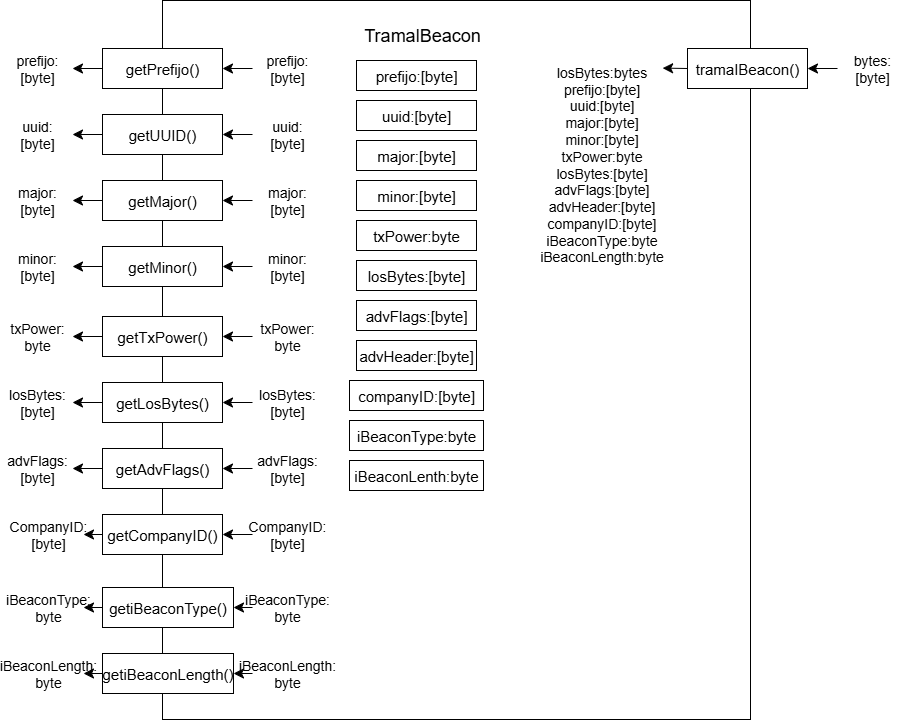

The diagram above was exported from draw.io. Its source (the exported page's mxGraphModel, read from the mxfile embedded in the PNG):
<mxGraphModel dx="1751" dy="1120" grid="1" gridSize="11" guides="1" tooltips="1" connect="1" arrows="1" fold="1" page="1" pageScale="1" pageWidth="827" pageHeight="1169" math="0" shadow="0">
  <root>
    <mxCell id="0" />
    <mxCell id="1" parent="0" />
    <mxCell id="hqQdDi8cSVjwB_qoyVgD-1" value="" style="rounded=0;whiteSpace=wrap;html=1;" parent="1" vertex="1">
      <mxGeometry x="160" y="40" width="588" height="719" as="geometry" />
    </mxCell>
    <mxCell id="hbZbITzgYtinQQvVZeky-1" value="&lt;font style=&quot;font-size: 18px;&quot;&gt;TramalBeacon&lt;/font&gt;" style="text;html=1;align=center;verticalAlign=middle;whiteSpace=wrap;rounded=0;" vertex="1" parent="1">
      <mxGeometry x="310" y="60" width="220" height="30" as="geometry" />
    </mxCell>
    <mxCell id="hbZbITzgYtinQQvVZeky-3" value="&lt;font style=&quot;font-size: 14px;&quot;&gt;prefijo: [byte]&lt;/font&gt;" style="text;html=1;align=center;verticalAlign=middle;whiteSpace=wrap;rounded=0;" vertex="1" parent="1">
      <mxGeometry y="93" width="70" height="30" as="geometry" />
    </mxCell>
    <mxCell id="hbZbITzgYtinQQvVZeky-4" value="&lt;font style=&quot;font-size: 15px;&quot;&gt;getPrefijo()&lt;/font&gt;" style="rounded=0;whiteSpace=wrap;html=1;" vertex="1" parent="1">
      <mxGeometry x="100" y="88" width="120" height="40" as="geometry" />
    </mxCell>
    <mxCell id="hbZbITzgYtinQQvVZeky-7" value="" style="endArrow=classic;html=1;rounded=0;fontSize=12;startSize=8;endSize=8;curved=1;exitX=0;exitY=0.5;exitDx=0;exitDy=0;" edge="1" parent="1" source="hbZbITzgYtinQQvVZeky-4" target="hbZbITzgYtinQQvVZeky-3">
      <mxGeometry width="50" height="50" relative="1" as="geometry">
        <mxPoint x="40" y="238" as="sourcePoint" />
        <mxPoint x="90" y="188" as="targetPoint" />
      </mxGeometry>
    </mxCell>
    <mxCell id="hbZbITzgYtinQQvVZeky-8" value="&lt;font style=&quot;font-size: 15px;&quot;&gt;prefijo:[byte]&lt;/font&gt;" style="rounded=0;whiteSpace=wrap;html=1;" vertex="1" parent="1">
      <mxGeometry x="354" y="100" width="120" height="30" as="geometry" />
    </mxCell>
    <mxCell id="hbZbITzgYtinQQvVZeky-9" value="&lt;font style=&quot;font-size: 15px;&quot;&gt;uuid:[byte]&lt;/font&gt;" style="rounded=0;whiteSpace=wrap;html=1;" vertex="1" parent="1">
      <mxGeometry x="354" y="140" width="120" height="30" as="geometry" />
    </mxCell>
    <mxCell id="hbZbITzgYtinQQvVZeky-10" value="&lt;font style=&quot;font-size: 15px;&quot;&gt;major:[byte]&lt;/font&gt;" style="rounded=0;whiteSpace=wrap;html=1;" vertex="1" parent="1">
      <mxGeometry x="354" y="180" width="120" height="30" as="geometry" />
    </mxCell>
    <mxCell id="hbZbITzgYtinQQvVZeky-11" value="&lt;font style=&quot;font-size: 15px;&quot;&gt;minor:[byte]&lt;/font&gt;" style="rounded=0;whiteSpace=wrap;html=1;" vertex="1" parent="1">
      <mxGeometry x="354" y="220" width="120" height="30" as="geometry" />
    </mxCell>
    <mxCell id="hbZbITzgYtinQQvVZeky-12" value="&lt;font style=&quot;font-size: 15px;&quot;&gt;txPower:byte&lt;/font&gt;" style="rounded=0;whiteSpace=wrap;html=1;" vertex="1" parent="1">
      <mxGeometry x="354" y="260" width="120" height="30" as="geometry" />
    </mxCell>
    <mxCell id="hbZbITzgYtinQQvVZeky-13" value="&lt;font style=&quot;font-size: 15px;&quot;&gt;losBytes:[byte]&lt;/font&gt;" style="rounded=0;whiteSpace=wrap;html=1;" vertex="1" parent="1">
      <mxGeometry x="354" y="300" width="120" height="30" as="geometry" />
    </mxCell>
    <mxCell id="hbZbITzgYtinQQvVZeky-14" value="&lt;font style=&quot;font-size: 15px;&quot;&gt;advFlags:[byte]&lt;/font&gt;" style="rounded=0;whiteSpace=wrap;html=1;" vertex="1" parent="1">
      <mxGeometry x="354" y="340" width="120" height="30" as="geometry" />
    </mxCell>
    <mxCell id="hbZbITzgYtinQQvVZeky-16" value="&lt;font style=&quot;font-size: 15px;&quot;&gt;advHeader:[byte]&lt;/font&gt;" style="rounded=0;whiteSpace=wrap;html=1;" vertex="1" parent="1">
      <mxGeometry x="354" y="380" width="120" height="30" as="geometry" />
    </mxCell>
    <mxCell id="hbZbITzgYtinQQvVZeky-17" value="&lt;font style=&quot;font-size: 15px;&quot;&gt;companyID:[byte]&lt;/font&gt;" style="rounded=0;whiteSpace=wrap;html=1;" vertex="1" parent="1">
      <mxGeometry x="347" y="420" width="134" height="30" as="geometry" />
    </mxCell>
    <mxCell id="hbZbITzgYtinQQvVZeky-18" value="&lt;font style=&quot;font-size: 15px;&quot;&gt;iBeaconType:byte&lt;/font&gt;" style="rounded=0;whiteSpace=wrap;html=1;" vertex="1" parent="1">
      <mxGeometry x="347" y="460" width="134" height="30" as="geometry" />
    </mxCell>
    <mxCell id="hbZbITzgYtinQQvVZeky-19" value="&lt;font style=&quot;font-size: 15px;&quot;&gt;iBeaconLenth:byte&lt;/font&gt;" style="rounded=0;whiteSpace=wrap;html=1;" vertex="1" parent="1">
      <mxGeometry x="347" y="500" width="134" height="30" as="geometry" />
    </mxCell>
    <mxCell id="hbZbITzgYtinQQvVZeky-20" value="&lt;font style=&quot;font-size: 14px;&quot;&gt;prefijo: [byte]&lt;/font&gt;" style="text;html=1;align=center;verticalAlign=middle;whiteSpace=wrap;rounded=0;" vertex="1" parent="1">
      <mxGeometry x="250" y="93" width="70" height="30" as="geometry" />
    </mxCell>
    <mxCell id="hbZbITzgYtinQQvVZeky-21" value="" style="endArrow=classic;html=1;rounded=0;fontSize=12;startSize=8;endSize=8;curved=1;exitX=0;exitY=0.5;exitDx=0;exitDy=0;entryX=1;entryY=0.5;entryDx=0;entryDy=0;" edge="1" parent="1" source="hbZbITzgYtinQQvVZeky-20" target="hbZbITzgYtinQQvVZeky-4">
      <mxGeometry width="50" height="50" relative="1" as="geometry">
        <mxPoint x="300" y="248" as="sourcePoint" />
        <mxPoint x="350" y="198" as="targetPoint" />
      </mxGeometry>
    </mxCell>
    <mxCell id="hbZbITzgYtinQQvVZeky-22" value="&lt;font style=&quot;font-size: 14px;&quot;&gt;uuid: [byte]&lt;/font&gt;" style="text;html=1;align=center;verticalAlign=middle;whiteSpace=wrap;rounded=0;" vertex="1" parent="1">
      <mxGeometry y="159" width="70" height="30" as="geometry" />
    </mxCell>
    <mxCell id="hbZbITzgYtinQQvVZeky-23" value="&lt;font style=&quot;font-size: 15px;&quot;&gt;getUUID()&lt;/font&gt;" style="rounded=0;whiteSpace=wrap;html=1;" vertex="1" parent="1">
      <mxGeometry x="100" y="154" width="120" height="40" as="geometry" />
    </mxCell>
    <mxCell id="hbZbITzgYtinQQvVZeky-24" value="" style="endArrow=classic;html=1;rounded=0;fontSize=12;startSize=8;endSize=8;curved=1;exitX=0;exitY=0.5;exitDx=0;exitDy=0;" edge="1" parent="1" source="hbZbITzgYtinQQvVZeky-23" target="hbZbITzgYtinQQvVZeky-22">
      <mxGeometry width="50" height="50" relative="1" as="geometry">
        <mxPoint x="40" y="304" as="sourcePoint" />
        <mxPoint x="90" y="254" as="targetPoint" />
      </mxGeometry>
    </mxCell>
    <mxCell id="hbZbITzgYtinQQvVZeky-25" value="&lt;font style=&quot;font-size: 14px;&quot;&gt;uuid: [byte]&lt;/font&gt;" style="text;html=1;align=center;verticalAlign=middle;whiteSpace=wrap;rounded=0;" vertex="1" parent="1">
      <mxGeometry x="250" y="159" width="70" height="30" as="geometry" />
    </mxCell>
    <mxCell id="hbZbITzgYtinQQvVZeky-26" value="" style="endArrow=classic;html=1;rounded=0;fontSize=12;startSize=8;endSize=8;curved=1;exitX=0;exitY=0.5;exitDx=0;exitDy=0;entryX=1;entryY=0.5;entryDx=0;entryDy=0;" edge="1" parent="1" source="hbZbITzgYtinQQvVZeky-25" target="hbZbITzgYtinQQvVZeky-23">
      <mxGeometry width="50" height="50" relative="1" as="geometry">
        <mxPoint x="300" y="314" as="sourcePoint" />
        <mxPoint x="350" y="264" as="targetPoint" />
      </mxGeometry>
    </mxCell>
    <mxCell id="hbZbITzgYtinQQvVZeky-27" value="&lt;font style=&quot;font-size: 14px;&quot;&gt;major: [byte]&lt;/font&gt;" style="text;html=1;align=center;verticalAlign=middle;whiteSpace=wrap;rounded=0;" vertex="1" parent="1">
      <mxGeometry y="225" width="70" height="30" as="geometry" />
    </mxCell>
    <mxCell id="hbZbITzgYtinQQvVZeky-28" value="&lt;font style=&quot;font-size: 15px;&quot;&gt;getMajor()&lt;/font&gt;" style="rounded=0;whiteSpace=wrap;html=1;" vertex="1" parent="1">
      <mxGeometry x="100" y="220" width="120" height="40" as="geometry" />
    </mxCell>
    <mxCell id="hbZbITzgYtinQQvVZeky-29" value="" style="endArrow=classic;html=1;rounded=0;fontSize=12;startSize=8;endSize=8;curved=1;exitX=0;exitY=0.5;exitDx=0;exitDy=0;" edge="1" parent="1" source="hbZbITzgYtinQQvVZeky-28" target="hbZbITzgYtinQQvVZeky-27">
      <mxGeometry width="50" height="50" relative="1" as="geometry">
        <mxPoint x="40" y="370" as="sourcePoint" />
        <mxPoint x="90" y="320" as="targetPoint" />
      </mxGeometry>
    </mxCell>
    <mxCell id="hbZbITzgYtinQQvVZeky-30" value="&lt;font style=&quot;font-size: 14px;&quot;&gt;major: [byte]&lt;/font&gt;" style="text;html=1;align=center;verticalAlign=middle;whiteSpace=wrap;rounded=0;" vertex="1" parent="1">
      <mxGeometry x="250" y="225" width="70" height="30" as="geometry" />
    </mxCell>
    <mxCell id="hbZbITzgYtinQQvVZeky-31" value="" style="endArrow=classic;html=1;rounded=0;fontSize=12;startSize=8;endSize=8;curved=1;exitX=0;exitY=0.5;exitDx=0;exitDy=0;entryX=1;entryY=0.5;entryDx=0;entryDy=0;" edge="1" parent="1" source="hbZbITzgYtinQQvVZeky-30" target="hbZbITzgYtinQQvVZeky-28">
      <mxGeometry width="50" height="50" relative="1" as="geometry">
        <mxPoint x="300" y="380" as="sourcePoint" />
        <mxPoint x="350" y="330" as="targetPoint" />
      </mxGeometry>
    </mxCell>
    <mxCell id="hbZbITzgYtinQQvVZeky-32" value="&lt;font style=&quot;font-size: 14px;&quot;&gt;minor: [byte]&lt;/font&gt;" style="text;html=1;align=center;verticalAlign=middle;whiteSpace=wrap;rounded=0;" vertex="1" parent="1">
      <mxGeometry y="291" width="70" height="30" as="geometry" />
    </mxCell>
    <mxCell id="hbZbITzgYtinQQvVZeky-33" value="&lt;font style=&quot;font-size: 15px;&quot;&gt;getMinor()&lt;/font&gt;" style="rounded=0;whiteSpace=wrap;html=1;" vertex="1" parent="1">
      <mxGeometry x="100" y="286" width="120" height="40" as="geometry" />
    </mxCell>
    <mxCell id="hbZbITzgYtinQQvVZeky-34" value="" style="endArrow=classic;html=1;rounded=0;fontSize=12;startSize=8;endSize=8;curved=1;exitX=0;exitY=0.5;exitDx=0;exitDy=0;" edge="1" parent="1" source="hbZbITzgYtinQQvVZeky-33" target="hbZbITzgYtinQQvVZeky-32">
      <mxGeometry width="50" height="50" relative="1" as="geometry">
        <mxPoint x="40" y="436" as="sourcePoint" />
        <mxPoint x="90" y="386" as="targetPoint" />
      </mxGeometry>
    </mxCell>
    <mxCell id="hbZbITzgYtinQQvVZeky-35" value="&lt;font style=&quot;font-size: 14px;&quot;&gt;minor: [byte]&lt;/font&gt;" style="text;html=1;align=center;verticalAlign=middle;whiteSpace=wrap;rounded=0;" vertex="1" parent="1">
      <mxGeometry x="250" y="291" width="70" height="30" as="geometry" />
    </mxCell>
    <mxCell id="hbZbITzgYtinQQvVZeky-36" value="" style="endArrow=classic;html=1;rounded=0;fontSize=12;startSize=8;endSize=8;curved=1;exitX=0;exitY=0.5;exitDx=0;exitDy=0;entryX=1;entryY=0.5;entryDx=0;entryDy=0;" edge="1" parent="1" source="hbZbITzgYtinQQvVZeky-35" target="hbZbITzgYtinQQvVZeky-33">
      <mxGeometry width="50" height="50" relative="1" as="geometry">
        <mxPoint x="300" y="446" as="sourcePoint" />
        <mxPoint x="350" y="396" as="targetPoint" />
      </mxGeometry>
    </mxCell>
    <mxCell id="hbZbITzgYtinQQvVZeky-37" value="&lt;font style=&quot;font-size: 14px;&quot;&gt;txPower: byte&lt;/font&gt;" style="text;html=1;align=center;verticalAlign=middle;whiteSpace=wrap;rounded=0;" vertex="1" parent="1">
      <mxGeometry y="361" width="70" height="30" as="geometry" />
    </mxCell>
    <mxCell id="hbZbITzgYtinQQvVZeky-38" value="&lt;font style=&quot;font-size: 15px;&quot;&gt;getTxPower()&lt;/font&gt;" style="rounded=0;whiteSpace=wrap;html=1;" vertex="1" parent="1">
      <mxGeometry x="100" y="356" width="120" height="40" as="geometry" />
    </mxCell>
    <mxCell id="hbZbITzgYtinQQvVZeky-39" value="" style="endArrow=classic;html=1;rounded=0;fontSize=12;startSize=8;endSize=8;curved=1;exitX=0;exitY=0.5;exitDx=0;exitDy=0;" edge="1" parent="1" source="hbZbITzgYtinQQvVZeky-38" target="hbZbITzgYtinQQvVZeky-37">
      <mxGeometry width="50" height="50" relative="1" as="geometry">
        <mxPoint x="40" y="506" as="sourcePoint" />
        <mxPoint x="90" y="456" as="targetPoint" />
      </mxGeometry>
    </mxCell>
    <mxCell id="hbZbITzgYtinQQvVZeky-40" value="&lt;span style=&quot;font-size: 14px;&quot;&gt;txPower: byte&lt;/span&gt;" style="text;html=1;align=center;verticalAlign=middle;whiteSpace=wrap;rounded=0;" vertex="1" parent="1">
      <mxGeometry x="250" y="361" width="70" height="30" as="geometry" />
    </mxCell>
    <mxCell id="hbZbITzgYtinQQvVZeky-41" value="" style="endArrow=classic;html=1;rounded=0;fontSize=12;startSize=8;endSize=8;curved=1;exitX=0;exitY=0.5;exitDx=0;exitDy=0;entryX=1;entryY=0.5;entryDx=0;entryDy=0;" edge="1" parent="1" source="hbZbITzgYtinQQvVZeky-40" target="hbZbITzgYtinQQvVZeky-38">
      <mxGeometry width="50" height="50" relative="1" as="geometry">
        <mxPoint x="300" y="516" as="sourcePoint" />
        <mxPoint x="350" y="466" as="targetPoint" />
      </mxGeometry>
    </mxCell>
    <mxCell id="hbZbITzgYtinQQvVZeky-42" value="&lt;font style=&quot;font-size: 14px;&quot;&gt;losBytes: [byte]&lt;/font&gt;" style="text;html=1;align=center;verticalAlign=middle;whiteSpace=wrap;rounded=0;" vertex="1" parent="1">
      <mxGeometry y="427" width="70" height="30" as="geometry" />
    </mxCell>
    <mxCell id="hbZbITzgYtinQQvVZeky-43" value="&lt;font style=&quot;font-size: 15px;&quot;&gt;getLosBytes()&lt;/font&gt;" style="rounded=0;whiteSpace=wrap;html=1;" vertex="1" parent="1">
      <mxGeometry x="100" y="422" width="120" height="40" as="geometry" />
    </mxCell>
    <mxCell id="hbZbITzgYtinQQvVZeky-44" value="" style="endArrow=classic;html=1;rounded=0;fontSize=12;startSize=8;endSize=8;curved=1;exitX=0;exitY=0.5;exitDx=0;exitDy=0;" edge="1" parent="1" source="hbZbITzgYtinQQvVZeky-43" target="hbZbITzgYtinQQvVZeky-42">
      <mxGeometry width="50" height="50" relative="1" as="geometry">
        <mxPoint x="40" y="572" as="sourcePoint" />
        <mxPoint x="90" y="522" as="targetPoint" />
      </mxGeometry>
    </mxCell>
    <mxCell id="hbZbITzgYtinQQvVZeky-45" value="&lt;font style=&quot;font-size: 14px;&quot;&gt;losBytes: [byte]&lt;/font&gt;" style="text;html=1;align=center;verticalAlign=middle;whiteSpace=wrap;rounded=0;" vertex="1" parent="1">
      <mxGeometry x="250" y="427" width="70" height="30" as="geometry" />
    </mxCell>
    <mxCell id="hbZbITzgYtinQQvVZeky-46" value="" style="endArrow=classic;html=1;rounded=0;fontSize=12;startSize=8;endSize=8;curved=1;exitX=0;exitY=0.5;exitDx=0;exitDy=0;entryX=1;entryY=0.5;entryDx=0;entryDy=0;" edge="1" parent="1" source="hbZbITzgYtinQQvVZeky-45" target="hbZbITzgYtinQQvVZeky-43">
      <mxGeometry width="50" height="50" relative="1" as="geometry">
        <mxPoint x="300" y="582" as="sourcePoint" />
        <mxPoint x="350" y="532" as="targetPoint" />
      </mxGeometry>
    </mxCell>
    <mxCell id="hbZbITzgYtinQQvVZeky-47" value="&lt;font style=&quot;font-size: 14px;&quot;&gt;advFlags: [byte]&lt;/font&gt;" style="text;html=1;align=center;verticalAlign=middle;whiteSpace=wrap;rounded=0;" vertex="1" parent="1">
      <mxGeometry y="493" width="70" height="30" as="geometry" />
    </mxCell>
    <mxCell id="hbZbITzgYtinQQvVZeky-48" value="&lt;font style=&quot;font-size: 15px;&quot;&gt;getAdvFlags()&lt;/font&gt;" style="rounded=0;whiteSpace=wrap;html=1;" vertex="1" parent="1">
      <mxGeometry x="100" y="488" width="120" height="40" as="geometry" />
    </mxCell>
    <mxCell id="hbZbITzgYtinQQvVZeky-49" value="" style="endArrow=classic;html=1;rounded=0;fontSize=12;startSize=8;endSize=8;curved=1;exitX=0;exitY=0.5;exitDx=0;exitDy=0;" edge="1" parent="1" source="hbZbITzgYtinQQvVZeky-48" target="hbZbITzgYtinQQvVZeky-47">
      <mxGeometry width="50" height="50" relative="1" as="geometry">
        <mxPoint x="40" y="638" as="sourcePoint" />
        <mxPoint x="90" y="588" as="targetPoint" />
      </mxGeometry>
    </mxCell>
    <mxCell id="hbZbITzgYtinQQvVZeky-50" value="&lt;font style=&quot;font-size: 14px;&quot;&gt;advFlags: [byte]&lt;/font&gt;" style="text;html=1;align=center;verticalAlign=middle;whiteSpace=wrap;rounded=0;" vertex="1" parent="1">
      <mxGeometry x="250" y="493" width="70" height="30" as="geometry" />
    </mxCell>
    <mxCell id="hbZbITzgYtinQQvVZeky-51" value="" style="endArrow=classic;html=1;rounded=0;fontSize=12;startSize=8;endSize=8;curved=1;exitX=0;exitY=0.5;exitDx=0;exitDy=0;entryX=1;entryY=0.5;entryDx=0;entryDy=0;" edge="1" parent="1" source="hbZbITzgYtinQQvVZeky-50" target="hbZbITzgYtinQQvVZeky-48">
      <mxGeometry width="50" height="50" relative="1" as="geometry">
        <mxPoint x="300" y="648" as="sourcePoint" />
        <mxPoint x="350" y="598" as="targetPoint" />
      </mxGeometry>
    </mxCell>
    <mxCell id="hbZbITzgYtinQQvVZeky-52" value="&lt;font style=&quot;font-size: 14px;&quot;&gt;CompanyID: [byte]&lt;/font&gt;" style="text;html=1;align=center;verticalAlign=middle;whiteSpace=wrap;rounded=0;" vertex="1" parent="1">
      <mxGeometry x="11" y="559" width="70" height="30" as="geometry" />
    </mxCell>
    <mxCell id="hbZbITzgYtinQQvVZeky-53" value="&lt;font style=&quot;font-size: 15px;&quot;&gt;getCompanyID()&lt;/font&gt;" style="rounded=0;whiteSpace=wrap;html=1;" vertex="1" parent="1">
      <mxGeometry x="100" y="554" width="120" height="40" as="geometry" />
    </mxCell>
    <mxCell id="hbZbITzgYtinQQvVZeky-54" value="" style="endArrow=classic;html=1;rounded=0;fontSize=12;startSize=8;endSize=8;curved=1;exitX=0;exitY=0.5;exitDx=0;exitDy=0;" edge="1" parent="1" source="hbZbITzgYtinQQvVZeky-53" target="hbZbITzgYtinQQvVZeky-52">
      <mxGeometry width="50" height="50" relative="1" as="geometry">
        <mxPoint x="40" y="704" as="sourcePoint" />
        <mxPoint x="90" y="654" as="targetPoint" />
      </mxGeometry>
    </mxCell>
    <mxCell id="hbZbITzgYtinQQvVZeky-55" value="&lt;font style=&quot;font-size: 14px;&quot;&gt;CompanyID: [byte]&lt;/font&gt;" style="text;html=1;align=center;verticalAlign=middle;whiteSpace=wrap;rounded=0;" vertex="1" parent="1">
      <mxGeometry x="250" y="559" width="70" height="30" as="geometry" />
    </mxCell>
    <mxCell id="hbZbITzgYtinQQvVZeky-56" value="" style="endArrow=classic;html=1;rounded=0;fontSize=12;startSize=8;endSize=8;curved=1;exitX=0;exitY=0.5;exitDx=0;exitDy=0;entryX=1;entryY=0.5;entryDx=0;entryDy=0;" edge="1" parent="1" source="hbZbITzgYtinQQvVZeky-55" target="hbZbITzgYtinQQvVZeky-53">
      <mxGeometry width="50" height="50" relative="1" as="geometry">
        <mxPoint x="300" y="714" as="sourcePoint" />
        <mxPoint x="350" y="664" as="targetPoint" />
      </mxGeometry>
    </mxCell>
    <mxCell id="hbZbITzgYtinQQvVZeky-57" value="&lt;font style=&quot;font-size: 14px;&quot;&gt;iBeaconType: byte&lt;/font&gt;" style="text;html=1;align=center;verticalAlign=middle;whiteSpace=wrap;rounded=0;" vertex="1" parent="1">
      <mxGeometry x="11" y="632" width="70" height="30" as="geometry" />
    </mxCell>
    <mxCell id="hbZbITzgYtinQQvVZeky-58" value="&lt;font style=&quot;font-size: 15px;&quot;&gt;getiBeaconType()&lt;/font&gt;" style="rounded=0;whiteSpace=wrap;html=1;" vertex="1" parent="1">
      <mxGeometry x="100" y="627" width="131" height="40" as="geometry" />
    </mxCell>
    <mxCell id="hbZbITzgYtinQQvVZeky-59" value="" style="endArrow=classic;html=1;rounded=0;fontSize=12;startSize=8;endSize=8;curved=1;exitX=0;exitY=0.5;exitDx=0;exitDy=0;" edge="1" parent="1" source="hbZbITzgYtinQQvVZeky-58" target="hbZbITzgYtinQQvVZeky-57">
      <mxGeometry width="50" height="50" relative="1" as="geometry">
        <mxPoint x="40" y="777" as="sourcePoint" />
        <mxPoint x="90" y="727" as="targetPoint" />
      </mxGeometry>
    </mxCell>
    <mxCell id="hbZbITzgYtinQQvVZeky-60" value="&lt;span style=&quot;font-size: 14px;&quot;&gt;iBeaconType: byte&lt;/span&gt;" style="text;html=1;align=center;verticalAlign=middle;whiteSpace=wrap;rounded=0;" vertex="1" parent="1">
      <mxGeometry x="250" y="632" width="70" height="30" as="geometry" />
    </mxCell>
    <mxCell id="hbZbITzgYtinQQvVZeky-61" value="" style="endArrow=classic;html=1;rounded=0;fontSize=12;startSize=8;endSize=8;curved=1;exitX=0;exitY=0.5;exitDx=0;exitDy=0;entryX=1;entryY=0.5;entryDx=0;entryDy=0;" edge="1" parent="1" source="hbZbITzgYtinQQvVZeky-60" target="hbZbITzgYtinQQvVZeky-58">
      <mxGeometry width="50" height="50" relative="1" as="geometry">
        <mxPoint x="300" y="787" as="sourcePoint" />
        <mxPoint x="350" y="737" as="targetPoint" />
      </mxGeometry>
    </mxCell>
    <mxCell id="hbZbITzgYtinQQvVZeky-62" value="&lt;span style=&quot;font-size: 14px;&quot;&gt;iBeaconLength: byte&lt;/span&gt;" style="text;html=1;align=center;verticalAlign=middle;whiteSpace=wrap;rounded=0;" vertex="1" parent="1">
      <mxGeometry x="11" y="698" width="70" height="30" as="geometry" />
    </mxCell>
    <mxCell id="hbZbITzgYtinQQvVZeky-63" value="&lt;span style=&quot;font-size: 15px;&quot;&gt;getiBeaconLength()&lt;/span&gt;" style="rounded=0;whiteSpace=wrap;html=1;" vertex="1" parent="1">
      <mxGeometry x="100" y="693" width="131" height="40" as="geometry" />
    </mxCell>
    <mxCell id="hbZbITzgYtinQQvVZeky-64" value="" style="endArrow=classic;html=1;rounded=0;fontSize=12;startSize=8;endSize=8;curved=1;exitX=0;exitY=0.5;exitDx=0;exitDy=0;" edge="1" parent="1" source="hbZbITzgYtinQQvVZeky-63" target="hbZbITzgYtinQQvVZeky-62">
      <mxGeometry width="50" height="50" relative="1" as="geometry">
        <mxPoint x="40" y="843" as="sourcePoint" />
        <mxPoint x="90" y="793" as="targetPoint" />
      </mxGeometry>
    </mxCell>
    <mxCell id="hbZbITzgYtinQQvVZeky-65" value="&lt;span style=&quot;font-size: 14px;&quot;&gt;iBeaconLength: byte&lt;/span&gt;" style="text;html=1;align=center;verticalAlign=middle;whiteSpace=wrap;rounded=0;" vertex="1" parent="1">
      <mxGeometry x="250" y="698" width="70" height="30" as="geometry" />
    </mxCell>
    <mxCell id="hbZbITzgYtinQQvVZeky-66" value="" style="endArrow=classic;html=1;rounded=0;fontSize=12;startSize=8;endSize=8;curved=1;exitX=0;exitY=0.5;exitDx=0;exitDy=0;entryX=1;entryY=0.5;entryDx=0;entryDy=0;" edge="1" parent="1" source="hbZbITzgYtinQQvVZeky-65" target="hbZbITzgYtinQQvVZeky-63">
      <mxGeometry width="50" height="50" relative="1" as="geometry">
        <mxPoint x="300" y="853" as="sourcePoint" />
        <mxPoint x="350" y="803" as="targetPoint" />
      </mxGeometry>
    </mxCell>
    <mxCell id="hbZbITzgYtinQQvVZeky-68" value="&lt;font style=&quot;font-size: 14px;&quot;&gt;losBytes:&lt;/font&gt;&lt;span style=&quot;font-size: 14px; background-color: transparent; color: light-dark(rgb(0, 0, 0), rgb(255, 255, 255));&quot;&gt;bytes&lt;/span&gt;&lt;div&gt;&lt;span style=&quot;font-size: 14px; background-color: transparent; color: light-dark(rgb(0, 0, 0), rgb(255, 255, 255));&quot;&gt;prefijo:[byte]&lt;/span&gt;&lt;/div&gt;&lt;div&gt;&lt;span style=&quot;font-size: 14px; background-color: transparent; color: light-dark(rgb(0, 0, 0), rgb(255, 255, 255));&quot;&gt;uuid:[byte]&lt;/span&gt;&lt;/div&gt;&lt;div&gt;&lt;span style=&quot;font-size: 14px; background-color: transparent; color: light-dark(rgb(0, 0, 0), rgb(255, 255, 255));&quot;&gt;major:[byte]&lt;/span&gt;&lt;/div&gt;&lt;div&gt;&lt;span style=&quot;font-size: 14px; background-color: transparent; color: light-dark(rgb(0, 0, 0), rgb(255, 255, 255));&quot;&gt;minor:[byte]&lt;/span&gt;&lt;/div&gt;&lt;div&gt;&lt;span style=&quot;font-size: 14px; background-color: transparent; color: light-dark(rgb(0, 0, 0), rgb(255, 255, 255));&quot;&gt;txPower:byte&lt;/span&gt;&lt;/div&gt;&lt;div&gt;&lt;span style=&quot;font-size: 14px; background-color: transparent; color: light-dark(rgb(0, 0, 0), rgb(255, 255, 255));&quot;&gt;losBytes:[byte]&lt;/span&gt;&lt;/div&gt;&lt;div&gt;&lt;span style=&quot;font-size: 14px; background-color: transparent; color: light-dark(rgb(0, 0, 0), rgb(255, 255, 255));&quot;&gt;advFlags:[byte]&lt;br&gt;advHeader:[byte]&lt;br&gt;companyID:[byte]&lt;br&gt;iBeaconType:byte&lt;br&gt;iBeaconLength:byte&lt;/span&gt;&lt;/div&gt;" style="text;html=1;align=center;verticalAlign=middle;whiteSpace=wrap;rounded=0;" vertex="1" parent="1">
      <mxGeometry x="539" y="99" width="121" height="210" as="geometry" />
    </mxCell>
    <mxCell id="hbZbITzgYtinQQvVZeky-69" value="&lt;font style=&quot;font-size: 15px;&quot;&gt;tramaIBeacon()&lt;/font&gt;" style="rounded=0;whiteSpace=wrap;html=1;" vertex="1" parent="1">
      <mxGeometry x="685" y="88" width="120" height="40" as="geometry" />
    </mxCell>
    <mxCell id="hbZbITzgYtinQQvVZeky-71" value="&lt;font style=&quot;font-size: 14px;&quot;&gt;bytes:[byte]&lt;/font&gt;" style="text;html=1;align=center;verticalAlign=middle;whiteSpace=wrap;rounded=0;" vertex="1" parent="1">
      <mxGeometry x="835" y="93" width="70" height="30" as="geometry" />
    </mxCell>
    <mxCell id="hbZbITzgYtinQQvVZeky-72" value="" style="endArrow=classic;html=1;rounded=0;fontSize=12;startSize=8;endSize=8;curved=1;exitX=0;exitY=0.5;exitDx=0;exitDy=0;entryX=1;entryY=0.5;entryDx=0;entryDy=0;" edge="1" parent="1" source="hbZbITzgYtinQQvVZeky-71" target="hbZbITzgYtinQQvVZeky-69">
      <mxGeometry width="50" height="50" relative="1" as="geometry">
        <mxPoint x="885" y="248" as="sourcePoint" />
        <mxPoint x="935" y="198" as="targetPoint" />
      </mxGeometry>
    </mxCell>
    <mxCell id="hbZbITzgYtinQQvVZeky-77" value="" style="endArrow=classic;html=1;rounded=0;fontSize=12;startSize=8;endSize=8;curved=1;exitX=0;exitY=0.5;exitDx=0;exitDy=0;entryX=1.001;entryY=0.041;entryDx=0;entryDy=0;entryPerimeter=0;" edge="1" parent="1" source="hbZbITzgYtinQQvVZeky-69" target="hbZbITzgYtinQQvVZeky-68">
      <mxGeometry width="50" height="50" relative="1" as="geometry">
        <mxPoint x="638" y="204" as="sourcePoint" />
        <mxPoint x="688" y="154" as="targetPoint" />
      </mxGeometry>
    </mxCell>
  </root>
</mxGraphModel>